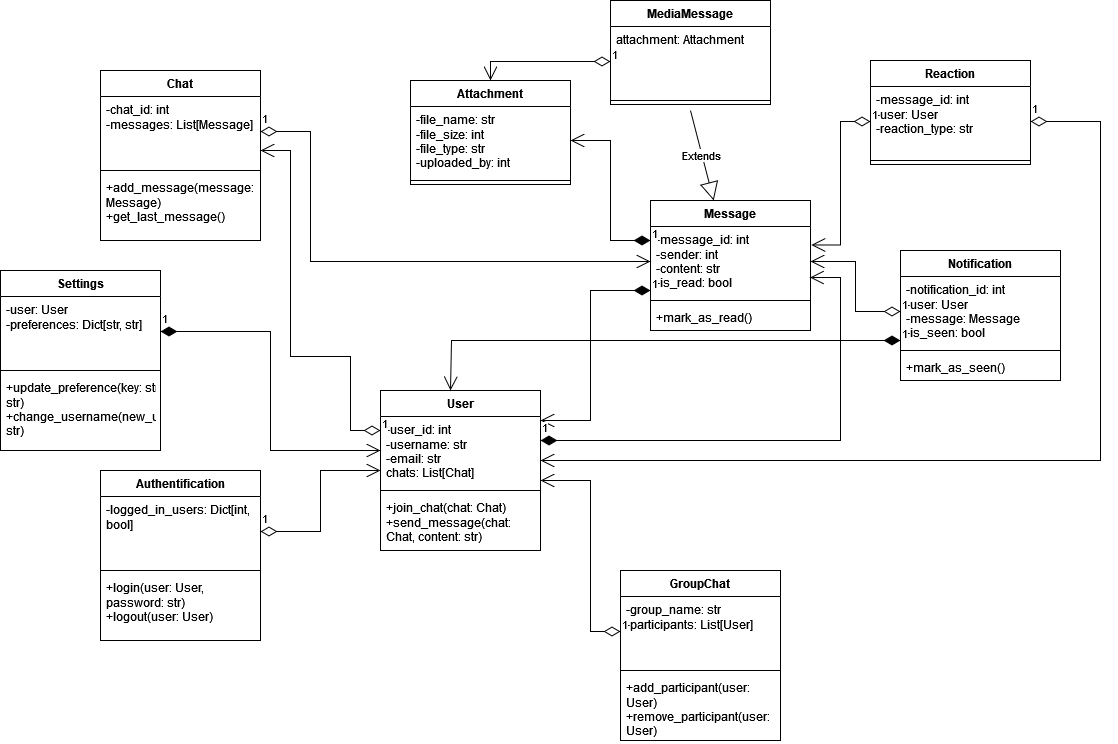

The diagram above was exported from draw.io. Its source (the exported page's mxGraphModel, read from the mxfile embedded in the PNG):
<mxGraphModel dx="2206" dy="2291" grid="1" gridSize="10" guides="1" tooltips="1" connect="1" arrows="1" fold="1" page="1" pageScale="1" pageWidth="850" pageHeight="1100" background="#FFFFFF" math="0" shadow="0">
  <root>
    <mxCell id="0" />
    <mxCell id="1" parent="0" />
    <mxCell id="gy12h_KAf-BhuKYvep04-6" value="User" style="swimlane;fontStyle=1;align=center;verticalAlign=top;childLayout=stackLayout;horizontal=1;startSize=26;horizontalStack=0;resizeParent=1;resizeParentMax=0;resizeLast=0;collapsible=1;marginBottom=0;whiteSpace=wrap;html=1;" vertex="1" parent="1">
      <mxGeometry x="380" y="-590" width="160" height="160" as="geometry" />
    </mxCell>
    <mxCell id="gy12h_KAf-BhuKYvep04-7" value="-user_id: int&lt;br&gt;-username: str&lt;br&gt;-email: str&lt;br&gt;chats: List[Chat]" style="text;strokeColor=none;fillColor=none;align=left;verticalAlign=top;spacingLeft=4;spacingRight=4;overflow=hidden;rotatable=0;points=[[0,0.5],[1,0.5]];portConstraint=eastwest;whiteSpace=wrap;html=1;" vertex="1" parent="gy12h_KAf-BhuKYvep04-6">
      <mxGeometry y="26" width="160" height="70" as="geometry" />
    </mxCell>
    <mxCell id="gy12h_KAf-BhuKYvep04-8" value="" style="line;strokeWidth=1;fillColor=none;align=left;verticalAlign=middle;spacingTop=-1;spacingLeft=3;spacingRight=3;rotatable=0;labelPosition=right;points=[];portConstraint=eastwest;strokeColor=inherit;" vertex="1" parent="gy12h_KAf-BhuKYvep04-6">
      <mxGeometry y="96" width="160" height="8" as="geometry" />
    </mxCell>
    <mxCell id="gy12h_KAf-BhuKYvep04-9" value="+join_chat(chat: Chat) &lt;br&gt;+send_message(chat: Chat, content: str)" style="text;strokeColor=none;fillColor=none;align=left;verticalAlign=top;spacingLeft=4;spacingRight=4;overflow=hidden;rotatable=0;points=[[0,0.5],[1,0.5]];portConstraint=eastwest;whiteSpace=wrap;html=1;" vertex="1" parent="gy12h_KAf-BhuKYvep04-6">
      <mxGeometry y="104" width="160" height="56" as="geometry" />
    </mxCell>
    <mxCell id="gy12h_KAf-BhuKYvep04-10" value="Chat" style="swimlane;fontStyle=1;align=center;verticalAlign=top;childLayout=stackLayout;horizontal=1;startSize=26;horizontalStack=0;resizeParent=1;resizeParentMax=0;resizeLast=0;collapsible=1;marginBottom=0;whiteSpace=wrap;html=1;" vertex="1" parent="1">
      <mxGeometry x="100" y="-910" width="160" height="170" as="geometry">
        <mxRectangle x="250" y="50" width="70" height="30" as="alternateBounds" />
      </mxGeometry>
    </mxCell>
    <mxCell id="gy12h_KAf-BhuKYvep04-11" value="-chat_id: int&lt;br&gt;-messages: List[Message]" style="text;strokeColor=none;fillColor=none;align=left;verticalAlign=top;spacingLeft=4;spacingRight=4;overflow=hidden;rotatable=0;points=[[0,0.5],[1,0.5]];portConstraint=eastwest;whiteSpace=wrap;html=1;" vertex="1" parent="gy12h_KAf-BhuKYvep04-10">
      <mxGeometry y="26" width="160" height="70" as="geometry" />
    </mxCell>
    <mxCell id="gy12h_KAf-BhuKYvep04-12" value="" style="line;strokeWidth=1;fillColor=none;align=left;verticalAlign=middle;spacingTop=-1;spacingLeft=3;spacingRight=3;rotatable=0;labelPosition=right;points=[];portConstraint=eastwest;strokeColor=inherit;" vertex="1" parent="gy12h_KAf-BhuKYvep04-10">
      <mxGeometry y="96" width="160" height="8" as="geometry" />
    </mxCell>
    <mxCell id="gy12h_KAf-BhuKYvep04-13" value="+add_message(message: Message)&lt;br&gt;+get_last_message()   " style="text;strokeColor=none;fillColor=none;align=left;verticalAlign=top;spacingLeft=4;spacingRight=4;overflow=hidden;rotatable=0;points=[[0,0.5],[1,0.5]];portConstraint=eastwest;whiteSpace=wrap;html=1;" vertex="1" parent="gy12h_KAf-BhuKYvep04-10">
      <mxGeometry y="104" width="160" height="66" as="geometry" />
    </mxCell>
    <mxCell id="gy12h_KAf-BhuKYvep04-14" value="&lt;div&gt;Message&lt;/div&gt;" style="swimlane;fontStyle=1;align=center;verticalAlign=top;childLayout=stackLayout;horizontal=1;startSize=26;horizontalStack=0;resizeParent=1;resizeParentMax=0;resizeLast=0;collapsible=1;marginBottom=0;whiteSpace=wrap;html=1;" vertex="1" parent="1">
      <mxGeometry x="650" y="-780" width="160" height="130" as="geometry" />
    </mxCell>
    <mxCell id="gy12h_KAf-BhuKYvep04-15" value="-message_id: int&lt;br&gt;-sender: int&lt;br&gt;-content: str&lt;br&gt;-is_read: bool" style="text;strokeColor=none;fillColor=none;align=left;verticalAlign=top;spacingLeft=4;spacingRight=4;overflow=hidden;rotatable=0;points=[[0,0.5],[1,0.5]];portConstraint=eastwest;whiteSpace=wrap;html=1;" vertex="1" parent="gy12h_KAf-BhuKYvep04-14">
      <mxGeometry y="26" width="160" height="70" as="geometry" />
    </mxCell>
    <mxCell id="gy12h_KAf-BhuKYvep04-16" value="" style="line;strokeWidth=1;fillColor=none;align=left;verticalAlign=middle;spacingTop=-1;spacingLeft=3;spacingRight=3;rotatable=0;labelPosition=right;points=[];portConstraint=eastwest;strokeColor=inherit;" vertex="1" parent="gy12h_KAf-BhuKYvep04-14">
      <mxGeometry y="96" width="160" height="8" as="geometry" />
    </mxCell>
    <mxCell id="gy12h_KAf-BhuKYvep04-17" value="+mark_as_read()" style="text;strokeColor=none;fillColor=none;align=left;verticalAlign=top;spacingLeft=4;spacingRight=4;overflow=hidden;rotatable=0;points=[[0,0.5],[1,0.5]];portConstraint=eastwest;whiteSpace=wrap;html=1;" vertex="1" parent="gy12h_KAf-BhuKYvep04-14">
      <mxGeometry y="104" width="160" height="26" as="geometry" />
    </mxCell>
    <mxCell id="gy12h_KAf-BhuKYvep04-18" value="GroupChat" style="swimlane;fontStyle=1;align=center;verticalAlign=top;childLayout=stackLayout;horizontal=1;startSize=26;horizontalStack=0;resizeParent=1;resizeParentMax=0;resizeLast=0;collapsible=1;marginBottom=0;whiteSpace=wrap;html=1;" vertex="1" parent="1">
      <mxGeometry x="620" y="-410" width="160" height="170" as="geometry" />
    </mxCell>
    <mxCell id="gy12h_KAf-BhuKYvep04-19" value="-group_name: str&lt;br&gt;-participants: List[User]" style="text;strokeColor=none;fillColor=none;align=left;verticalAlign=top;spacingLeft=4;spacingRight=4;overflow=hidden;rotatable=0;points=[[0,0.5],[1,0.5]];portConstraint=eastwest;whiteSpace=wrap;html=1;" vertex="1" parent="gy12h_KAf-BhuKYvep04-18">
      <mxGeometry y="26" width="160" height="70" as="geometry" />
    </mxCell>
    <mxCell id="gy12h_KAf-BhuKYvep04-20" value="" style="line;strokeWidth=1;fillColor=none;align=left;verticalAlign=middle;spacingTop=-1;spacingLeft=3;spacingRight=3;rotatable=0;labelPosition=right;points=[];portConstraint=eastwest;strokeColor=inherit;" vertex="1" parent="gy12h_KAf-BhuKYvep04-18">
      <mxGeometry y="96" width="160" height="8" as="geometry" />
    </mxCell>
    <mxCell id="gy12h_KAf-BhuKYvep04-21" value="+add_participant(&lt;span class=&quot;hljs-keyword&quot;&gt;user&lt;/span&gt;: &lt;span class=&quot;hljs-keyword&quot;&gt;User&lt;/span&gt;)&lt;br&gt;+remove_participant(&lt;span class=&quot;hljs-keyword&quot;&gt;user&lt;/span&gt;: &lt;span class=&quot;hljs-keyword&quot;&gt;User&lt;/span&gt;)" style="text;strokeColor=none;fillColor=none;align=left;verticalAlign=top;spacingLeft=4;spacingRight=4;overflow=hidden;rotatable=0;points=[[0,0.5],[1,0.5]];portConstraint=eastwest;whiteSpace=wrap;html=1;" vertex="1" parent="gy12h_KAf-BhuKYvep04-18">
      <mxGeometry y="104" width="160" height="66" as="geometry" />
    </mxCell>
    <mxCell id="gy12h_KAf-BhuKYvep04-22" value="Attachment" style="swimlane;fontStyle=1;align=center;verticalAlign=top;childLayout=stackLayout;horizontal=1;startSize=26;horizontalStack=0;resizeParent=1;resizeParentMax=0;resizeLast=0;collapsible=1;marginBottom=0;whiteSpace=wrap;html=1;" vertex="1" parent="1">
      <mxGeometry x="410" y="-900" width="160" height="104" as="geometry" />
    </mxCell>
    <mxCell id="gy12h_KAf-BhuKYvep04-23" value="-file_name: str&lt;br&gt;-file_size: int&lt;br&gt;-file_type: str&lt;br&gt;-uploaded_by: int" style="text;strokeColor=none;fillColor=none;align=left;verticalAlign=top;spacingLeft=4;spacingRight=4;overflow=hidden;rotatable=0;points=[[0,0.5],[1,0.5]];portConstraint=eastwest;whiteSpace=wrap;html=1;" vertex="1" parent="gy12h_KAf-BhuKYvep04-22">
      <mxGeometry y="26" width="160" height="70" as="geometry" />
    </mxCell>
    <mxCell id="gy12h_KAf-BhuKYvep04-24" value="" style="line;strokeWidth=1;fillColor=none;align=left;verticalAlign=middle;spacingTop=-1;spacingLeft=3;spacingRight=3;rotatable=0;labelPosition=right;points=[];portConstraint=eastwest;strokeColor=inherit;" vertex="1" parent="gy12h_KAf-BhuKYvep04-22">
      <mxGeometry y="96" width="160" height="8" as="geometry" />
    </mxCell>
    <mxCell id="gy12h_KAf-BhuKYvep04-26" value="Reaction" style="swimlane;fontStyle=1;align=center;verticalAlign=top;childLayout=stackLayout;horizontal=1;startSize=26;horizontalStack=0;resizeParent=1;resizeParentMax=0;resizeLast=0;collapsible=1;marginBottom=0;whiteSpace=wrap;html=1;" vertex="1" parent="1">
      <mxGeometry x="870" y="-920" width="160" height="104" as="geometry" />
    </mxCell>
    <mxCell id="gy12h_KAf-BhuKYvep04-27" value="-message_id: int&lt;br&gt;-user: User&lt;br&gt;-reaction_type: str" style="text;strokeColor=none;fillColor=none;align=left;verticalAlign=top;spacingLeft=4;spacingRight=4;overflow=hidden;rotatable=0;points=[[0,0.5],[1,0.5]];portConstraint=eastwest;whiteSpace=wrap;html=1;" vertex="1" parent="gy12h_KAf-BhuKYvep04-26">
      <mxGeometry y="26" width="160" height="70" as="geometry" />
    </mxCell>
    <mxCell id="gy12h_KAf-BhuKYvep04-28" value="" style="line;strokeWidth=1;fillColor=none;align=left;verticalAlign=middle;spacingTop=-1;spacingLeft=3;spacingRight=3;rotatable=0;labelPosition=right;points=[];portConstraint=eastwest;strokeColor=inherit;" vertex="1" parent="gy12h_KAf-BhuKYvep04-26">
      <mxGeometry y="96" width="160" height="8" as="geometry" />
    </mxCell>
    <mxCell id="gy12h_KAf-BhuKYvep04-30" value="Notification" style="swimlane;fontStyle=1;align=center;verticalAlign=top;childLayout=stackLayout;horizontal=1;startSize=26;horizontalStack=0;resizeParent=1;resizeParentMax=0;resizeLast=0;collapsible=1;marginBottom=0;whiteSpace=wrap;html=1;" vertex="1" parent="1">
      <mxGeometry x="900" y="-730" width="160" height="130" as="geometry" />
    </mxCell>
    <mxCell id="gy12h_KAf-BhuKYvep04-31" value="-notification_id: int&lt;br&gt;-user: User&lt;br&gt;-message: Message&lt;br&gt;-is_seen: bool" style="text;strokeColor=none;fillColor=none;align=left;verticalAlign=top;spacingLeft=4;spacingRight=4;overflow=hidden;rotatable=0;points=[[0,0.5],[1,0.5]];portConstraint=eastwest;whiteSpace=wrap;html=1;" vertex="1" parent="gy12h_KAf-BhuKYvep04-30">
      <mxGeometry y="26" width="160" height="70" as="geometry" />
    </mxCell>
    <mxCell id="gy12h_KAf-BhuKYvep04-32" value="" style="line;strokeWidth=1;fillColor=none;align=left;verticalAlign=middle;spacingTop=-1;spacingLeft=3;spacingRight=3;rotatable=0;labelPosition=right;points=[];portConstraint=eastwest;strokeColor=inherit;" vertex="1" parent="gy12h_KAf-BhuKYvep04-30">
      <mxGeometry y="96" width="160" height="8" as="geometry" />
    </mxCell>
    <mxCell id="gy12h_KAf-BhuKYvep04-33" value="+mark_as_seen()" style="text;strokeColor=none;fillColor=none;align=left;verticalAlign=top;spacingLeft=4;spacingRight=4;overflow=hidden;rotatable=0;points=[[0,0.5],[1,0.5]];portConstraint=eastwest;whiteSpace=wrap;html=1;" vertex="1" parent="gy12h_KAf-BhuKYvep04-30">
      <mxGeometry y="104" width="160" height="26" as="geometry" />
    </mxCell>
    <mxCell id="gy12h_KAf-BhuKYvep04-34" value="Settings" style="swimlane;fontStyle=1;align=center;verticalAlign=top;childLayout=stackLayout;horizontal=1;startSize=26;horizontalStack=0;resizeParent=1;resizeParentMax=0;resizeLast=0;collapsible=1;marginBottom=0;whiteSpace=wrap;html=1;" vertex="1" parent="1">
      <mxGeometry y="-710" width="160" height="180" as="geometry" />
    </mxCell>
    <mxCell id="gy12h_KAf-BhuKYvep04-35" value="-user: User&lt;br&gt;-preferences: Dict[str, str]" style="text;strokeColor=none;fillColor=none;align=left;verticalAlign=top;spacingLeft=4;spacingRight=4;overflow=hidden;rotatable=0;points=[[0,0.5],[1,0.5]];portConstraint=eastwest;whiteSpace=wrap;html=1;" vertex="1" parent="gy12h_KAf-BhuKYvep04-34">
      <mxGeometry y="26" width="160" height="70" as="geometry" />
    </mxCell>
    <mxCell id="gy12h_KAf-BhuKYvep04-36" value="" style="line;strokeWidth=1;fillColor=none;align=left;verticalAlign=middle;spacingTop=-1;spacingLeft=3;spacingRight=3;rotatable=0;labelPosition=right;points=[];portConstraint=eastwest;strokeColor=inherit;" vertex="1" parent="gy12h_KAf-BhuKYvep04-34">
      <mxGeometry y="96" width="160" height="8" as="geometry" />
    </mxCell>
    <mxCell id="gy12h_KAf-BhuKYvep04-37" value="+update_preference(key: str, &lt;span class=&quot;hljs-keyword&quot;&gt;value&lt;/span&gt;: str)&lt;br&gt;+change_username(new_username: str)" style="text;strokeColor=none;fillColor=none;align=left;verticalAlign=top;spacingLeft=4;spacingRight=4;overflow=hidden;rotatable=0;points=[[0,0.5],[1,0.5]];portConstraint=eastwest;whiteSpace=wrap;html=1;" vertex="1" parent="gy12h_KAf-BhuKYvep04-34">
      <mxGeometry y="104" width="160" height="76" as="geometry" />
    </mxCell>
    <mxCell id="gy12h_KAf-BhuKYvep04-38" value="Authentification" style="swimlane;fontStyle=1;align=center;verticalAlign=top;childLayout=stackLayout;horizontal=1;startSize=26;horizontalStack=0;resizeParent=1;resizeParentMax=0;resizeLast=0;collapsible=1;marginBottom=0;whiteSpace=wrap;html=1;" vertex="1" parent="1">
      <mxGeometry x="100" y="-510" width="160" height="170" as="geometry" />
    </mxCell>
    <mxCell id="gy12h_KAf-BhuKYvep04-39" value="-logged_in_users: Dict[int, bool]" style="text;strokeColor=none;fillColor=none;align=left;verticalAlign=top;spacingLeft=4;spacingRight=4;overflow=hidden;rotatable=0;points=[[0,0.5],[1,0.5]];portConstraint=eastwest;whiteSpace=wrap;html=1;" vertex="1" parent="gy12h_KAf-BhuKYvep04-38">
      <mxGeometry y="26" width="160" height="70" as="geometry" />
    </mxCell>
    <mxCell id="gy12h_KAf-BhuKYvep04-40" value="" style="line;strokeWidth=1;fillColor=none;align=left;verticalAlign=middle;spacingTop=-1;spacingLeft=3;spacingRight=3;rotatable=0;labelPosition=right;points=[];portConstraint=eastwest;strokeColor=inherit;" vertex="1" parent="gy12h_KAf-BhuKYvep04-38">
      <mxGeometry y="96" width="160" height="8" as="geometry" />
    </mxCell>
    <mxCell id="gy12h_KAf-BhuKYvep04-41" value="+login(&lt;span class=&quot;hljs-keyword&quot;&gt;user&lt;/span&gt;: &lt;span class=&quot;hljs-keyword&quot;&gt;User&lt;/span&gt;, password: str)&lt;br&gt;+logout(&lt;span class=&quot;hljs-keyword&quot;&gt;user&lt;/span&gt;: &lt;span class=&quot;hljs-keyword&quot;&gt;User&lt;/span&gt;)" style="text;strokeColor=none;fillColor=none;align=left;verticalAlign=top;spacingLeft=4;spacingRight=4;overflow=hidden;rotatable=0;points=[[0,0.5],[1,0.5]];portConstraint=eastwest;whiteSpace=wrap;html=1;" vertex="1" parent="gy12h_KAf-BhuKYvep04-38">
      <mxGeometry y="104" width="160" height="66" as="geometry" />
    </mxCell>
    <mxCell id="gy12h_KAf-BhuKYvep04-45" value="1" style="endArrow=open;html=1;endSize=12;startArrow=diamondThin;startSize=14;startFill=0;edgeStyle=orthogonalEdgeStyle;align=left;verticalAlign=bottom;rounded=0;" edge="1" parent="1" source="gy12h_KAf-BhuKYvep04-7" target="gy12h_KAf-BhuKYvep04-11">
      <mxGeometry x="-1" y="3" relative="1" as="geometry">
        <mxPoint x="-140" y="-639.36" as="sourcePoint" />
        <mxPoint x="20" y="-639.36" as="targetPoint" />
        <Array as="points">
          <mxPoint x="350" y="-550" />
          <mxPoint x="350" y="-624" />
          <mxPoint x="290" y="-624" />
          <mxPoint x="290" y="-830" />
        </Array>
      </mxGeometry>
    </mxCell>
    <mxCell id="gy12h_KAf-BhuKYvep04-46" value="1" style="endArrow=open;html=1;endSize=12;startArrow=diamondThin;startSize=14;startFill=0;edgeStyle=orthogonalEdgeStyle;align=left;verticalAlign=bottom;rounded=0;" edge="1" parent="1" source="gy12h_KAf-BhuKYvep04-11" target="gy12h_KAf-BhuKYvep04-15">
      <mxGeometry x="-1" y="3" relative="1" as="geometry">
        <mxPoint x="260" y="-350" as="sourcePoint" />
        <mxPoint x="420" y="-350" as="targetPoint" />
        <Array as="points">
          <mxPoint x="310" y="-849" />
          <mxPoint x="310" y="-719" />
        </Array>
      </mxGeometry>
    </mxCell>
    <mxCell id="gy12h_KAf-BhuKYvep04-50" value="1" style="endArrow=open;html=1;endSize=12;startArrow=diamondThin;startSize=14;startFill=0;edgeStyle=orthogonalEdgeStyle;align=left;verticalAlign=bottom;rounded=0;" edge="1" parent="1" source="gy12h_KAf-BhuKYvep04-19" target="gy12h_KAf-BhuKYvep04-7">
      <mxGeometry x="-1" y="3" relative="1" as="geometry">
        <mxPoint x="350" y="-330" as="sourcePoint" />
        <mxPoint x="510" y="-330" as="targetPoint" />
        <Array as="points">
          <mxPoint x="590" y="-349" />
          <mxPoint x="590" y="-500" />
        </Array>
      </mxGeometry>
    </mxCell>
    <mxCell id="gy12h_KAf-BhuKYvep04-51" value="1" style="endArrow=open;html=1;endSize=12;startArrow=diamondThin;startSize=14;startFill=1;edgeStyle=orthogonalEdgeStyle;align=left;verticalAlign=bottom;rounded=0;" edge="1" parent="1" source="gy12h_KAf-BhuKYvep04-15" target="gy12h_KAf-BhuKYvep04-7">
      <mxGeometry x="-1" y="3" relative="1" as="geometry">
        <mxPoint x="650" y="-690" as="sourcePoint" />
        <mxPoint x="810" y="-690" as="targetPoint" />
        <Array as="points">
          <mxPoint x="590" y="-690" />
          <mxPoint x="590" y="-560" />
        </Array>
      </mxGeometry>
    </mxCell>
    <mxCell id="gy12h_KAf-BhuKYvep04-53" value="1" style="endArrow=open;html=1;endSize=12;startArrow=diamondThin;startSize=14;startFill=1;edgeStyle=orthogonalEdgeStyle;align=left;verticalAlign=bottom;rounded=0;" edge="1" parent="1" source="gy12h_KAf-BhuKYvep04-15" target="gy12h_KAf-BhuKYvep04-23">
      <mxGeometry x="-1" y="3" relative="1" as="geometry">
        <mxPoint x="670" y="-670" as="sourcePoint" />
        <mxPoint x="560" y="-509" as="targetPoint" />
        <Array as="points">
          <mxPoint x="610" y="-740" />
          <mxPoint x="610" y="-840" />
        </Array>
      </mxGeometry>
    </mxCell>
    <mxCell id="gy12h_KAf-BhuKYvep04-58" value="1" style="endArrow=open;html=1;endSize=12;startArrow=diamondThin;startSize=14;startFill=0;edgeStyle=orthogonalEdgeStyle;align=left;verticalAlign=bottom;rounded=0;entryX=1.005;entryY=0.264;entryDx=0;entryDy=0;entryPerimeter=0;" edge="1" parent="1" source="gy12h_KAf-BhuKYvep04-27" target="gy12h_KAf-BhuKYvep04-15">
      <mxGeometry x="-1" y="3" relative="1" as="geometry">
        <mxPoint x="860" y="-1119" as="sourcePoint" />
        <mxPoint x="350" y="-790" as="targetPoint" />
      </mxGeometry>
    </mxCell>
    <mxCell id="gy12h_KAf-BhuKYvep04-60" value="1" style="endArrow=open;html=1;endSize=12;startArrow=diamondThin;startSize=14;startFill=0;edgeStyle=orthogonalEdgeStyle;align=left;verticalAlign=bottom;rounded=0;" edge="1" parent="1" source="gy12h_KAf-BhuKYvep04-27" target="gy12h_KAf-BhuKYvep04-7">
      <mxGeometry x="-1" y="3" relative="1" as="geometry">
        <mxPoint x="290" y="-590" as="sourcePoint" />
        <mxPoint x="450" y="-590" as="targetPoint" />
        <Array as="points">
          <mxPoint x="1100" y="-859" />
          <mxPoint x="1100" y="-520" />
        </Array>
      </mxGeometry>
    </mxCell>
    <mxCell id="gy12h_KAf-BhuKYvep04-61" value="1" style="endArrow=open;html=1;endSize=12;startArrow=diamondThin;startSize=14;startFill=0;edgeStyle=orthogonalEdgeStyle;align=left;verticalAlign=bottom;rounded=0;" edge="1" parent="1" source="gy12h_KAf-BhuKYvep04-31" target="gy12h_KAf-BhuKYvep04-15">
      <mxGeometry x="-1" y="3" relative="1" as="geometry">
        <mxPoint x="290" y="-590" as="sourcePoint" />
        <mxPoint x="450" y="-590" as="targetPoint" />
        <Array as="points">
          <mxPoint x="855" y="-669" />
          <mxPoint x="855" y="-719" />
        </Array>
      </mxGeometry>
    </mxCell>
    <mxCell id="gy12h_KAf-BhuKYvep04-62" value="1" style="endArrow=open;html=1;endSize=12;startArrow=diamondThin;startSize=14;startFill=1;edgeStyle=orthogonalEdgeStyle;align=left;verticalAlign=bottom;rounded=0;entryX=0.997;entryY=0.729;entryDx=0;entryDy=0;entryPerimeter=0;" edge="1" parent="1" source="gy12h_KAf-BhuKYvep04-7" target="gy12h_KAf-BhuKYvep04-15">
      <mxGeometry x="-1" y="3" relative="1" as="geometry">
        <mxPoint x="290" y="-590" as="sourcePoint" />
        <mxPoint x="450" y="-590" as="targetPoint" />
        <Array as="points">
          <mxPoint x="840" y="-540" />
          <mxPoint x="840" y="-703" />
        </Array>
      </mxGeometry>
    </mxCell>
    <mxCell id="gy12h_KAf-BhuKYvep04-64" value="1" style="endArrow=open;html=1;endSize=12;startArrow=diamondThin;startSize=14;startFill=1;edgeStyle=orthogonalEdgeStyle;align=left;verticalAlign=bottom;rounded=0;" edge="1" parent="1" source="gy12h_KAf-BhuKYvep04-31">
      <mxGeometry x="-1" y="3" relative="1" as="geometry">
        <mxPoint x="290" y="-590" as="sourcePoint" />
        <mxPoint x="450" y="-590" as="targetPoint" />
        <Array as="points">
          <mxPoint x="451" y="-640" />
          <mxPoint x="451" y="-590" />
        </Array>
      </mxGeometry>
    </mxCell>
    <mxCell id="gy12h_KAf-BhuKYvep04-65" value="1" style="endArrow=open;html=1;endSize=12;startArrow=diamondThin;startSize=14;startFill=0;edgeStyle=orthogonalEdgeStyle;align=left;verticalAlign=bottom;rounded=0;" edge="1" parent="1" source="gy12h_KAf-BhuKYvep04-39" target="gy12h_KAf-BhuKYvep04-7">
      <mxGeometry x="-1" y="3" relative="1" as="geometry">
        <mxPoint x="230" y="-449.63" as="sourcePoint" />
        <mxPoint x="390" y="-449.63" as="targetPoint" />
        <Array as="points">
          <mxPoint x="320" y="-449" />
          <mxPoint x="320" y="-510" />
        </Array>
      </mxGeometry>
    </mxCell>
    <mxCell id="gy12h_KAf-BhuKYvep04-66" value="1" style="endArrow=open;html=1;endSize=12;startArrow=diamondThin;startSize=14;startFill=1;edgeStyle=orthogonalEdgeStyle;align=left;verticalAlign=bottom;rounded=0;" edge="1" parent="1" source="gy12h_KAf-BhuKYvep04-35" target="gy12h_KAf-BhuKYvep04-7">
      <mxGeometry x="-1" y="3" relative="1" as="geometry">
        <mxPoint x="290" y="-590" as="sourcePoint" />
        <mxPoint x="450" y="-590" as="targetPoint" />
        <Array as="points">
          <mxPoint x="270" y="-649" />
          <mxPoint x="270" y="-530" />
        </Array>
      </mxGeometry>
    </mxCell>
    <mxCell id="gy12h_KAf-BhuKYvep04-76" value="Extends" style="endArrow=block;endSize=16;endFill=0;html=1;rounded=0;" edge="1" parent="1" target="gy12h_KAf-BhuKYvep04-14">
      <mxGeometry width="160" relative="1" as="geometry">
        <mxPoint x="690" y="-870" as="sourcePoint" />
        <mxPoint x="630" y="-630" as="targetPoint" />
      </mxGeometry>
    </mxCell>
    <mxCell id="gy12h_KAf-BhuKYvep04-77" value="MediaMessage" style="swimlane;fontStyle=1;align=center;verticalAlign=top;childLayout=stackLayout;horizontal=1;startSize=26;horizontalStack=0;resizeParent=1;resizeParentMax=0;resizeLast=0;collapsible=1;marginBottom=0;whiteSpace=wrap;html=1;" vertex="1" parent="1">
      <mxGeometry x="610" y="-980" width="160" height="104" as="geometry" />
    </mxCell>
    <mxCell id="gy12h_KAf-BhuKYvep04-78" value="attachment: Attachment" style="text;strokeColor=none;fillColor=none;align=left;verticalAlign=top;spacingLeft=4;spacingRight=4;overflow=hidden;rotatable=0;points=[[0,0.5],[1,0.5]];portConstraint=eastwest;whiteSpace=wrap;html=1;" vertex="1" parent="gy12h_KAf-BhuKYvep04-77">
      <mxGeometry y="26" width="160" height="70" as="geometry" />
    </mxCell>
    <mxCell id="gy12h_KAf-BhuKYvep04-79" value="" style="line;strokeWidth=1;fillColor=none;align=left;verticalAlign=middle;spacingTop=-1;spacingLeft=3;spacingRight=3;rotatable=0;labelPosition=right;points=[];portConstraint=eastwest;strokeColor=inherit;" vertex="1" parent="gy12h_KAf-BhuKYvep04-77">
      <mxGeometry y="96" width="160" height="8" as="geometry" />
    </mxCell>
    <mxCell id="gy12h_KAf-BhuKYvep04-80" value="1" style="endArrow=open;html=1;endSize=12;startArrow=diamondThin;startSize=14;startFill=0;edgeStyle=orthogonalEdgeStyle;align=left;verticalAlign=bottom;rounded=0;entryX=0.5;entryY=0;entryDx=0;entryDy=0;" edge="1" parent="1" source="gy12h_KAf-BhuKYvep04-78" target="gy12h_KAf-BhuKYvep04-22">
      <mxGeometry x="-1" y="3" relative="1" as="geometry">
        <mxPoint x="470" y="-630" as="sourcePoint" />
        <mxPoint x="630" y="-630" as="targetPoint" />
      </mxGeometry>
    </mxCell>
  </root>
</mxGraphModel>